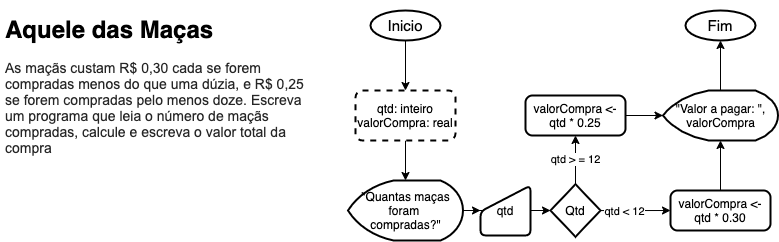

The diagram above was exported from draw.io. Its source (the exported page's mxGraphModel, read from the mxfile embedded in the PNG):
<mxGraphModel dx="636" dy="507" grid="1" gridSize="10" guides="1" tooltips="1" connect="1" arrows="1" fold="1" page="1" pageScale="1" pageWidth="850" pageHeight="1100" math="0" shadow="0">
  <root>
    <mxCell id="0" />
    <mxCell id="1" parent="0" />
    <mxCell id="RGzjj_r9f3MUojQbkZbJ-1" value="&lt;h1&gt;Aquele das Maças&lt;/h1&gt;&lt;p&gt;&lt;span style=&quot;color: rgb(38 , 38 , 38) ; font-family: &amp;#34;open sans&amp;#34; , &amp;#34;arial&amp;#34; , sans-serif ; font-size: 14px ; background-color: rgb(255 , 255 , 255)&quot;&gt;As maçãs custam R$ 0,30 cada se forem compradas menos do que uma dúzia, e R$ 0,25 se forem compradas pelo menos doze. Escreva um programa que leia o número de maçãs compradas, calcule e escreva o valor total da compra&lt;/span&gt;&lt;br&gt;&lt;/p&gt;" style="text;html=1;strokeColor=none;fillColor=none;spacing=5;spacingTop=-20;whiteSpace=wrap;overflow=hidden;rounded=0;" vertex="1" parent="1">
      <mxGeometry x="40" y="30" width="320" height="170" as="geometry" />
    </mxCell>
    <mxCell id="RGzjj_r9f3MUojQbkZbJ-8" style="edgeStyle=orthogonalEdgeStyle;rounded=0;orthogonalLoop=1;jettySize=auto;html=1;entryX=0.5;entryY=0;entryDx=0;entryDy=0;" edge="1" parent="1" source="RGzjj_r9f3MUojQbkZbJ-2" target="RGzjj_r9f3MUojQbkZbJ-5">
      <mxGeometry relative="1" as="geometry" />
    </mxCell>
    <mxCell id="RGzjj_r9f3MUojQbkZbJ-2" value="&lt;font style=&quot;font-size: 15px&quot;&gt;Inicio&lt;/font&gt;" style="strokeWidth=2;html=1;shape=mxgraph.flowchart.start_1;whiteSpace=wrap;" vertex="1" parent="1">
      <mxGeometry x="410" y="30" width="70" height="30" as="geometry" />
    </mxCell>
    <mxCell id="RGzjj_r9f3MUojQbkZbJ-3" value="&lt;font style=&quot;font-size: 15px&quot;&gt;Fim&lt;/font&gt;" style="strokeWidth=2;html=1;shape=mxgraph.flowchart.start_1;whiteSpace=wrap;" vertex="1" parent="1">
      <mxGeometry x="725" y="30" width="70" height="30" as="geometry" />
    </mxCell>
    <mxCell id="RGzjj_r9f3MUojQbkZbJ-10" style="edgeStyle=orthogonalEdgeStyle;rounded=0;orthogonalLoop=1;jettySize=auto;html=1;" edge="1" parent="1" source="RGzjj_r9f3MUojQbkZbJ-5" target="RGzjj_r9f3MUojQbkZbJ-9">
      <mxGeometry relative="1" as="geometry" />
    </mxCell>
    <mxCell id="RGzjj_r9f3MUojQbkZbJ-5" value="qtd: inteiro&lt;br&gt;valorCompra: real" style="rounded=1;whiteSpace=wrap;html=1;absoluteArcSize=1;arcSize=14;strokeWidth=2;dashed=1;" vertex="1" parent="1">
      <mxGeometry x="395" y="110" width="100" height="50" as="geometry" />
    </mxCell>
    <mxCell id="RGzjj_r9f3MUojQbkZbJ-14" style="edgeStyle=orthogonalEdgeStyle;rounded=0;orthogonalLoop=1;jettySize=auto;html=1;" edge="1" parent="1" source="RGzjj_r9f3MUojQbkZbJ-9" target="RGzjj_r9f3MUojQbkZbJ-13">
      <mxGeometry relative="1" as="geometry" />
    </mxCell>
    <mxCell id="RGzjj_r9f3MUojQbkZbJ-9" value="&quot;Quantas maças foram &lt;br&gt;compradas?&quot;" style="strokeWidth=2;html=1;shape=mxgraph.flowchart.display;whiteSpace=wrap;" vertex="1" parent="1">
      <mxGeometry x="387.5" y="200" width="115" height="60" as="geometry" />
    </mxCell>
    <mxCell id="RGzjj_r9f3MUojQbkZbJ-18" style="edgeStyle=orthogonalEdgeStyle;rounded=0;orthogonalLoop=1;jettySize=auto;html=1;" edge="1" parent="1" source="RGzjj_r9f3MUojQbkZbJ-11" target="RGzjj_r9f3MUojQbkZbJ-16">
      <mxGeometry relative="1" as="geometry" />
    </mxCell>
    <mxCell id="RGzjj_r9f3MUojQbkZbJ-19" value="qtd &amp;lt; 12" style="edgeLabel;html=1;align=center;verticalAlign=middle;resizable=0;points=[];" vertex="1" connectable="0" parent="RGzjj_r9f3MUojQbkZbJ-18">
      <mxGeometry x="-0.3206" y="-1" relative="1" as="geometry">
        <mxPoint as="offset" />
      </mxGeometry>
    </mxCell>
    <mxCell id="RGzjj_r9f3MUojQbkZbJ-21" value="qtd &amp;gt; = 12" style="edgeStyle=orthogonalEdgeStyle;rounded=0;orthogonalLoop=1;jettySize=auto;html=1;exitX=0.5;exitY=0;exitDx=0;exitDy=0;exitPerimeter=0;entryX=0.5;entryY=1;entryDx=0;entryDy=0;" edge="1" parent="1" source="RGzjj_r9f3MUojQbkZbJ-11" target="RGzjj_r9f3MUojQbkZbJ-17">
      <mxGeometry relative="1" as="geometry" />
    </mxCell>
    <mxCell id="RGzjj_r9f3MUojQbkZbJ-11" value="Qtd" style="strokeWidth=2;html=1;shape=mxgraph.flowchart.decision;whiteSpace=wrap;" vertex="1" parent="1">
      <mxGeometry x="590" y="203.75" width="50" height="52.5" as="geometry" />
    </mxCell>
    <mxCell id="RGzjj_r9f3MUojQbkZbJ-15" style="edgeStyle=orthogonalEdgeStyle;rounded=0;orthogonalLoop=1;jettySize=auto;html=1;" edge="1" parent="1" source="RGzjj_r9f3MUojQbkZbJ-13" target="RGzjj_r9f3MUojQbkZbJ-11">
      <mxGeometry relative="1" as="geometry" />
    </mxCell>
    <mxCell id="RGzjj_r9f3MUojQbkZbJ-13" value="qtd" style="html=1;strokeWidth=2;shape=manualInput;whiteSpace=wrap;rounded=1;size=26;arcSize=11;" vertex="1" parent="1">
      <mxGeometry x="520" y="205" width="50" height="50" as="geometry" />
    </mxCell>
    <mxCell id="RGzjj_r9f3MUojQbkZbJ-23" style="edgeStyle=orthogonalEdgeStyle;rounded=0;orthogonalLoop=1;jettySize=auto;html=1;entryX=0.5;entryY=1;entryDx=0;entryDy=0;entryPerimeter=0;" edge="1" parent="1" source="RGzjj_r9f3MUojQbkZbJ-16" target="RGzjj_r9f3MUojQbkZbJ-22">
      <mxGeometry relative="1" as="geometry" />
    </mxCell>
    <mxCell id="RGzjj_r9f3MUojQbkZbJ-16" value="valorCompra &amp;lt;- qtd * 0.30" style="rounded=1;whiteSpace=wrap;html=1;absoluteArcSize=1;arcSize=14;strokeWidth=2;" vertex="1" parent="1">
      <mxGeometry x="710" y="210" width="100" height="40" as="geometry" />
    </mxCell>
    <mxCell id="RGzjj_r9f3MUojQbkZbJ-24" style="edgeStyle=orthogonalEdgeStyle;rounded=0;orthogonalLoop=1;jettySize=auto;html=1;" edge="1" parent="1" source="RGzjj_r9f3MUojQbkZbJ-17" target="RGzjj_r9f3MUojQbkZbJ-22">
      <mxGeometry relative="1" as="geometry" />
    </mxCell>
    <mxCell id="RGzjj_r9f3MUojQbkZbJ-17" value="valorCompra &amp;lt;- qtd * 0.25" style="rounded=1;whiteSpace=wrap;html=1;absoluteArcSize=1;arcSize=14;strokeWidth=2;" vertex="1" parent="1">
      <mxGeometry x="565" y="115" width="100" height="40" as="geometry" />
    </mxCell>
    <mxCell id="RGzjj_r9f3MUojQbkZbJ-25" style="edgeStyle=orthogonalEdgeStyle;rounded=0;orthogonalLoop=1;jettySize=auto;html=1;exitX=0.5;exitY=0;exitDx=0;exitDy=0;exitPerimeter=0;entryX=0.5;entryY=1;entryDx=0;entryDy=0;entryPerimeter=0;" edge="1" parent="1" source="RGzjj_r9f3MUojQbkZbJ-22" target="RGzjj_r9f3MUojQbkZbJ-3">
      <mxGeometry relative="1" as="geometry" />
    </mxCell>
    <mxCell id="RGzjj_r9f3MUojQbkZbJ-22" value="&quot;Valor a pagar: &quot;, valorCompra" style="strokeWidth=2;html=1;shape=mxgraph.flowchart.display;whiteSpace=wrap;" vertex="1" parent="1">
      <mxGeometry x="702.5" y="110" width="115" height="50" as="geometry" />
    </mxCell>
  </root>
</mxGraphModel>